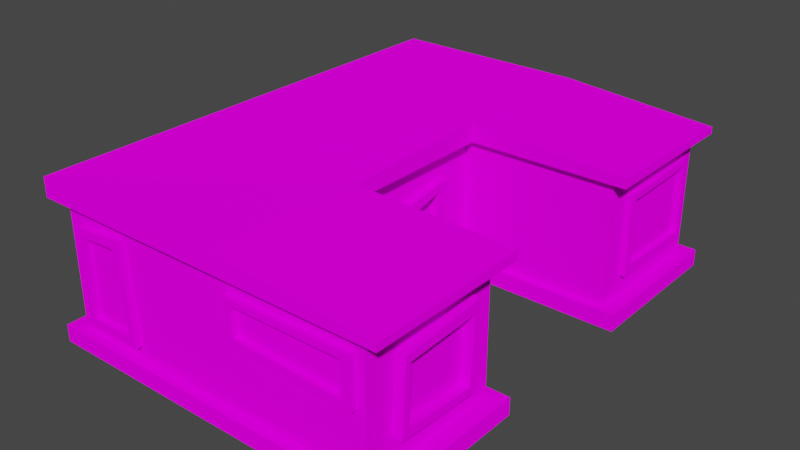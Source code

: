 # Source: Mansion.blend  (saved by Blender 2.82.7; exported with 4.5.12 LTS)
import bpy
from mathutils import Matrix  # noqa: F401  (used for matrix-valued properties, if any)

bpy.ops.wm.read_factory_settings(use_empty=True)
scene = bpy.context.scene
scene.name = 'Scene'

# ---- collections
col_collection = bpy.data.collections.new('Collection'); scene.collection.children.link(col_collection)

# ---- images (referenced by path relative to the original .blend; pixels are not part of the script)
import os
ASSET_DIR = os.environ.get("B2B_ASSET_DIR", "")  # directory of the original .blend (textures are referenced by path, not embedded)
HERE = os.path.dirname(os.path.abspath(__file__))  # packed textures are extracted next to this script under _unpacked/

def load_image(name, relpath, width, height, colorspace="sRGB"):
    """Load a texture the original file referenced (path relative to the .blend, or extracted next to this script)."""
    p = next((c for c in (os.path.join(HERE, relpath), os.path.join(ASSET_DIR, relpath)) if relpath and os.path.exists(c)), "")
    if p:
        img = bpy.data.images.load(p, check_existing=True)
        img.name = name
    else:  # same state as the original file: an image datablock whose file is absent (Cycles renders it pink)
        img = bpy.data.images.new(name, width, height)
        img.source = "FILE"
        img.filepath = "//" + (relpath or name)
    img.colorspace_settings.name = colorspace
    return img
img_atlas_png = load_image('Atlas.png', 'Atlas.png', 1024, 1024, 'sRGB')

# ---- materials (node trees are filled in below, after node groups)
mat_material = bpy.data.materials.new('Material')
mat_material.alpha_threshold = 0.0
mat_material.use_transparent_shadow = False
mat_material.line_color = (0.0, 0.0, 0.0, 1.0)

# ---- material node trees
mat_material.use_nodes = True; mat_material.node_tree.nodes.clear()
_N = mat_material.node_tree.nodes; _L = mat_material.node_tree.links
n0 = _N.new('ShaderNodeOutputMaterial'); n0.name = 'Material Output'; n0.location = (300, 300)
n1 = _N.new('ShaderNodeBsdfDiffuse'); n1.name = 'Diffuse BSDF'; n1.location = (10, 300)
n1.inputs[1].default_value = 0.4
n2 = _N.new('ShaderNodeTexImage'); n2.name = 'Image Texture'; n2.location = (-280, 275)
n2.image = img_atlas_png
n2.interpolation = 'Closest'
_L.new(n1.outputs[0], n0.inputs[0])
_L.new(n2.outputs[0], n1.inputs[0])
n0.is_active_output = True

# ---- world
world_world = bpy.data.worlds.new('World'); scene.world = world_world
world_world.use_nodes = True; world_world.node_tree.nodes.clear()
_N = world_world.node_tree.nodes; _L = world_world.node_tree.links
n0 = _N.new('ShaderNodeOutputWorld'); n0.name = 'World Output'; n0.location = (300, 300)
n1 = _N.new('ShaderNodeBackground'); n1.name = 'Background'; n1.location = (10, 300)
n1.inputs[0].default_value = (0.05088, 0.05088, 0.05088, 1.0)
_L.new(n1.outputs[0], n0.inputs[0])
n0.is_active_output = True
world_world.color = (0.05088, 0.05088, 0.05088)
world_world.use_sun_shadow = False
world_world.sun_shadow_jitter_overblur = 0.0

# ---- meshes
me_cube = bpy.data.meshes.new('Cube')
me_cube.from_pydata([(-1.743, -1.111, 1.725), (0.3785, 1.096, 1.743), (-1.772, 1.096, 0.2135), (-1.743, -1.111, 0.2317), (0.3785, 0.5464, 0.2181), (0.3785, -0.4052, 0.2259), (0.3785, -0.4791, 1.254), (0.3785, 0.5968, 1.431), (0.3785, 0.3833, 0.2194), (0.3785, -0.299, 0.225), (0.3785, -0.3201, 1.121), (0.3785, 0.464, 1.311), (0.4928, -0.299, 0.225), (0.4928, -0.4052, 0.2259), (0.4928, -0.4791, 1.254), (0.4928, 0.5968, 1.431), (0.4928, 0.5464, 0.2181), (0.4928, 0.3833, 0.2194), (0.4928, -0.3201, 1.121), (0.4928, 0.464, 1.311), (-1.769, 0.8319, 1.286), (-1.769, 0.8437, 0.5947), (-1.745, -1.007, 0.5826), (-1.746, -0.9268, 1.407), (-1.767, 0.753, 1.158), (-1.767, 0.7526, 0.6798), (-1.746, -0.8866, 0.6871), (-1.747, -0.819, 1.32), (-1.86, 0.8307, 1.286), (-1.86, 0.8426, 0.5947), (-1.837, -1.008, 0.5826), (-1.838, -0.928, 1.407), (-1.859, 0.7518, 1.158), (-1.859, 0.7515, 0.6798), (-1.838, -0.8878, 0.6871), (-1.839, -0.8201, 1.32), (0.3785, 1.096, 0.2135), (0.3785, -1.111, 1.725), (0.3785, -1.111, 0.2317), (-1.772, 1.096, 1.743)], [], [(3, 22, 21, 2), (36, 1, 37, 38, 5, 6, 7, 4), (16, 15, 14, 13, 12, 18, 19, 17), (7, 6, 14, 15), (8, 11, 10, 9), (5, 9, 12, 13), (10, 11, 19, 18), (4, 7, 15, 16), (6, 5, 13, 14), (11, 8, 17, 19), (9, 10, 18, 12), (8, 4, 16, 17), (2, 21, 20, 23, 22, 3, 0, 39), (20, 21, 29, 28), (22, 23, 31, 30), (25, 26, 27, 24), (31, 28, 32, 35, 34, 30), (30, 34, 33, 32, 28, 29), (24, 27, 35, 32), (26, 25, 33, 34), (23, 20, 28, 31), (21, 22, 30, 29), (27, 26, 34, 35), (25, 24, 32, 33)])
_uv = me_cube.uv_layers.new(name='UVMap')
_uv.uv.foreach_set('vector', [0.1406, 0.0585, 0.1457, 0.05991, 0.146, 0.0851, 0.1406, 0.08854, 0.1406, 0.1186, 0.1623, 0.1186, 0.1623, 0.1486, 0.1406, 0.1486, 0.1406, 0.139, 0.1555, 0.14, 0.1579, 0.1254, 0.1406, 0.1261, 0.6193, 0.3758, 0.6365, 0.3751, 0.6341, 0.3898, 0.6193, 0.3888, 0.6193, 0.3873, 0.6321, 0.3876, 0.6348, 0.377, 0.6193, 0.3781, 0.6365, 0.3751, 0.6341, 0.3898, 0.6341, 0.3898, 0.6365, 0.3751, 0.3941, 0.1283, 0.4097, 0.1272, 0.407, 0.1379, 0.3941, 0.1376, 0.6193, 0.3888, 0.6193, 0.3873, 0.6193, 0.3873, 0.6193, 0.3888, 0.6321, 0.3876, 0.6348, 0.377, 0.6348, 0.377, 0.6321, 0.3876, 0.6193, 0.3758, 0.6365, 0.3751, 0.6365, 0.3751, 0.6193, 0.3758, 0.6341, 0.3898, 0.6193, 0.3888, 0.6193, 0.3888, 0.6341, 0.3898, 0.6348, 0.377, 0.6193, 0.3781, 0.6193, 0.3781, 0.6348, 0.377, 0.6193, 0.3873, 0.6321, 0.3876, 0.6321, 0.3876, 0.6193, 0.3873, 0.6193, 0.3781, 0.6193, 0.3758, 0.6193, 0.3758, 0.6193, 0.3781, 0.1406, 0.08854, 0.146, 0.0851, 0.1558, 0.08494, 0.1577, 0.061, 0.1457, 0.05991, 0.1406, 0.0585, 0.1623, 0.0585, 0.1623, 0.08854, 0.6345, 0.3347, 0.6246, 0.3349, 0.6246, 0.3349, 0.6345, 0.3347, 0.6244, 0.3097, 0.6363, 0.3108, 0.6363, 0.3108, 0.6244, 0.3097, 0.6283, 0.07279, 0.6283, 0.05047, 0.6375, 0.05139, 0.6351, 0.07279, 0.6363, 0.3108, 0.6345, 0.3347, 0.6327, 0.3336, 0.635, 0.3122, 0.6259, 0.3113, 0.6244, 0.3097, 0.6244, 0.3097, 0.6259, 0.3113, 0.6259, 0.3336, 0.6327, 0.3336, 0.6345, 0.3347, 0.6246, 0.3349, 0.6327, 0.3336, 0.635, 0.3122, 0.635, 0.3122, 0.6327, 0.3336, 0.6259, 0.3113, 0.6259, 0.3336, 0.6259, 0.3336, 0.6259, 0.3113, 0.6363, 0.3108, 0.6345, 0.3347, 0.6345, 0.3347, 0.6363, 0.3108, 0.6246, 0.3349, 0.6244, 0.3097, 0.6244, 0.3097, 0.6246, 0.3349, 0.635, 0.3122, 0.6259, 0.3113, 0.6259, 0.3113, 0.635, 0.3122, 0.6259, 0.3336, 0.6327, 0.3336, 0.6327, 0.3336, 0.6259, 0.3336])
me_cube.materials.append(mat_material)
me_cube.use_remesh_fix_poles = True
me_cube.use_remesh_preserve_attributes = False
me_cube.use_mirror_vertex_groups = False
me_cube.update()
me_cube_003 = bpy.data.meshes.new('Cube.003')
me_cube_003.from_pydata([(-1.965, -1.0, 0.0), (0.5413, -1.0, 0.0), (-1.965, -3.0, 0.0), (0.03522, -3.0, 0.0), (2.541, -1.0, 0.0), (2.541, -3.0, 0.0), (0.5413, -1.0, 0.2141), (0.03522, -3.0, 0.2141), (2.541, -1.0, 0.2141), (2.541, -3.0, 0.2141), (-1.965, -1.0, 0.2141), (-1.965, -3.0, 0.2141), (0.3785, -1.111, 0.2317), (0.03522, -2.889, 0.2317), (2.32, -1.111, 0.2317), (2.32, -2.889, 0.2317), (-1.743, -1.111, 0.2317), (-1.743, -2.889, 0.2317)], [], [(7, 3, 5, 9), (10, 0, 2, 11), (0, 1, 3, 2), (3, 1, 4, 5), (3, 7, 11, 2), (4, 8, 9, 5), (1, 6, 8, 4), (16, 10, 11, 17), (13, 7, 9, 15), (6, 12, 14, 8), (8, 14, 15, 9), (7, 13, 17, 11)])
_uv = me_cube_003.uv_layers.new(name='UVMap')
_uv.uv.foreach_set('vector', [0.8659, 0.3996, 0.8627, 0.3996, 0.8627, 0.3996, 0.8659, 0.3996, 0.8659, 0.3095, 0.8627, 0.3095, 0.8627, 0.3095, 0.8659, 0.3095, 0.8327, 0.3996, 0.8627, 0.3996, 0.8627, 0.3996, 0.8327, 0.3996, 0.8627, 0.3996, 0.8627, 0.3996, 0.8627, 0.3996, 0.8627, 0.3996, 0.8627, 0.3996, 0.8659, 0.3996, 0.8659, 0.4297, 0.8627, 0.4297, 0.8627, 0.3996, 0.8659, 0.3996, 0.8659, 0.3996, 0.8627, 0.3996, 0.8627, 0.3996, 0.8659, 0.3996, 0.8659, 0.3996, 0.8627, 0.3996, 0.8666, 0.3095, 0.8659, 0.3095, 0.8659, 0.3095, 0.8666, 0.3095, 0.8666, 0.3996, 0.8659, 0.3996, 0.8659, 0.3996, 0.8666, 0.3996, 0.8659, 0.3996, 0.8666, 0.3996, 0.8666, 0.3996, 0.8659, 0.3996, 0.8659, 0.3996, 0.8666, 0.3996, 0.8666, 0.3996, 0.8659, 0.3996, 0.8659, 0.3996, 0.8666, 0.3996, 0.8666, 0.4297, 0.8659, 0.4297])
me_cube_003.materials.append(mat_material)
me_cube_003.use_remesh_fix_poles = True
me_cube_003.use_remesh_preserve_attributes = False
me_cube_003.use_mirror_vertex_groups = False
me_cube_003.update()
me_cube_005 = bpy.data.meshes.new('Cube.005')
me_cube_005.from_pydata([(-1.965, -1.0, 2.0), (0.5413, -1.0, 1.943), (-1.965, -3.0, 2.0), (0.5413, -3.0, 2.0), (2.541, -1.0, 1.878), (2.541, -3.0, 1.847), (-1.965, -1.0, 1.761), (0.5413, -1.0, 1.761), (-1.965, -3.0, 1.761), (0.5413, -3.0, 1.761), (2.541, -1.0, 1.761), (2.541, -3.0, 1.761), (-1.743, -1.111, 1.725), (-1.743, -2.889, 1.725), (0.3785, -1.111, 1.725), (0.03522, -2.889, 1.725), (2.32, -1.111, 1.725), (2.32, -2.889, 1.725)], [], [(1, 0, 2, 3), (9, 3, 2, 8), (10, 4, 5, 11), (7, 1, 4, 10), (1, 3, 5, 4), (14, 7, 10, 16), (16, 10, 11, 17), (0, 6, 8, 2), (3, 9, 11, 5), (15, 9, 8, 13), (9, 15, 17, 11), (6, 12, 13, 8)])
_uv = me_cube_005.uv_layers.new(name='UVMap')
_uv.uv.foreach_set('vector', [0.3784, 0.1498, 0.4085, 0.1498, 0.4085, 0.1498, 0.3784, 0.1498, 0.3749, 0.1498, 0.3784, 0.1498, 0.3784, 0.1799, 0.3749, 0.1799, 0.3749, 0.1498, 0.3784, 0.1498, 0.3784, 0.1498, 0.3749, 0.1498, 0.3749, 0.1498, 0.3784, 0.1498, 0.3784, 0.1498, 0.3749, 0.1498, 0.3784, 0.1498, 0.3784, 0.1498, 0.3784, 0.1498, 0.3784, 0.1498, 0.3739, 0.1498, 0.3749, 0.1498, 0.3749, 0.1498, 0.3739, 0.1498, 0.3739, 0.1498, 0.3749, 0.1498, 0.3749, 0.1498, 0.3739, 0.1498, 0.3784, 0.05973, 0.3749, 0.05973, 0.3749, 0.05973, 0.3784, 0.05973, 0.3784, 0.1498, 0.3749, 0.1498, 0.3749, 0.1498, 0.3784, 0.1498, 0.3739, 0.1498, 0.3749, 0.1498, 0.3749, 0.1799, 0.3739, 0.1799, 0.3749, 0.1498, 0.3739, 0.1498, 0.3739, 0.1498, 0.3749, 0.1498, 0.3749, 0.05973, 0.3739, 0.05973, 0.3739, 0.05973, 0.3749, 0.05973])
me_cube_005.materials.append(mat_material)
me_cube_005.use_remesh_fix_poles = True
me_cube_005.use_remesh_preserve_attributes = False
me_cube_005.use_mirror_vertex_groups = False
me_cube_005.update()
me_cube_006 = bpy.data.meshes.new('Cube.006')
me_cube_006.from_pydata([(-1.965, -1.0, 2.0), (-1.965, 1.0, 2.0), (0.5413, -1.0, 1.943), (0.5413, 1.0, 2.0), (-1.965, -1.0, 1.761), (-1.965, 1.0, 1.761), (0.5413, 1.0, 1.761), (0.5413, -1.0, 1.761), (-1.743, -1.111, 1.725), (-1.772, 1.096, 1.743), (0.3785, 1.096, 1.743), (0.3785, -1.111, 1.725)], [], [(4, 0, 1, 5), (6, 3, 2, 7), (3, 1, 0, 2), (10, 6, 7, 11), (8, 4, 5, 9)])
_uv = me_cube_006.uv_layers.new(name='UVMap')
_uv.uv.foreach_set('vector', [0.3749, 0.05973, 0.3784, 0.05973, 0.3784, 0.08977, 0.3749, 0.08977, 0.3749, 0.1198, 0.3784, 0.1198, 0.3784, 0.1498, 0.3749, 0.1498, 0.3784, 0.1198, 0.4085, 0.1198, 0.4085, 0.1498, 0.3784, 0.1498, 0.3739, 0.1198, 0.3749, 0.1198, 0.3749, 0.1498, 0.3739, 0.1498, 0.3739, 0.05973, 0.3749, 0.05973, 0.3749, 0.08977, 0.3739, 0.08977])
me_cube_006.materials.append(mat_material)
me_cube_006.use_remesh_fix_poles = True
me_cube_006.use_remesh_preserve_attributes = False
me_cube_006.use_mirror_vertex_groups = False
me_cube_006.update()
me_cube_007 = bpy.data.meshes.new('Cube.007')
me_cube_007.from_pydata([(-1.965, -1.0, 0.0), (-1.965, 1.0, 0.0), (0.5413, -1.0, 0.0), (0.5413, 1.0, 0.0), (-1.965, 1.0, 0.2141), (0.5413, 1.0, 0.2141), (0.5413, -1.0, 0.2141), (-1.965, -1.0, 0.2141), (-1.772, 1.096, 0.2135), (0.3785, 1.096, 0.2135), (0.3785, -1.111, 0.2317), (-1.743, -1.111, 0.2317), (0.3785, 0.5464, 0.2181), (0.3785, -0.4052, 0.2259), (0.3785, 0.3833, 0.2194), (0.3785, -0.299, 0.225)], [], [(1, 3, 2, 0), (0, 7, 4, 1), (3, 5, 6, 2), (5, 9, 12, 14, 15, 13, 10, 6), (7, 11, 8, 4)])
_uv = me_cube_007.uv_layers.new(name='UVMap')
_uv.uv.foreach_set('vector', [0.8327, 0.3696, 0.8627, 0.3696, 0.8627, 0.3996, 0.8327, 0.3996, 0.8627, 0.3095, 0.8659, 0.3095, 0.8659, 0.3395, 0.8627, 0.3395, 0.8627, 0.3696, 0.8659, 0.3696, 0.8659, 0.3996, 0.8627, 0.3996, 0.8659, 0.3696, 0.8666, 0.3696, 0.8666, 0.3771, 0.8666, 0.3793, 0.8666, 0.3886, 0.8666, 0.39, 0.8666, 0.3996, 0.8659, 0.3996, 0.8659, 0.3095, 0.8666, 0.3095, 0.8666, 0.3395, 0.8659, 0.3395])
me_cube_007.materials.append(mat_material)
me_cube_007.use_remesh_fix_poles = True
me_cube_007.use_remesh_preserve_attributes = False
me_cube_007.use_mirror_vertex_groups = False
me_cube_007.update()
me_cube_008 = bpy.data.meshes.new('Cube.008')
me_cube_008.from_pydata([(-1.965, 1.0, 2.0), (0.5413, 1.0, 2.0), (-1.965, 3.0, 2.0), (0.5413, 3.0, 2.0), (2.541, 1.0, 1.878), (2.541, 3.0, 1.847), (-1.965, 1.0, 1.761), (0.5413, 1.0, 1.761), (-1.965, 3.0, 1.761), (0.5413, 3.0, 1.761), (2.541, 1.0, 1.761), (2.541, 3.0, 1.761), (-1.772, 1.096, 1.743), (0.3785, 1.096, 1.743), (-1.772, 2.904, 1.743), (0.03522, 2.904, 1.743), (2.348, 1.096, 1.743), (2.348, 2.904, 1.743)], [], [(0, 1, 3, 2), (8, 2, 3, 9), (6, 0, 2, 8), (9, 3, 5, 11), (3, 1, 4, 5), (15, 9, 11, 17), (1, 7, 10, 4), (4, 10, 11, 5), (12, 6, 8, 14), (14, 8, 9, 15), (10, 16, 17, 11), (7, 13, 16, 10)])
_uv = me_cube_008.uv_layers.new(name='UVMap')
_uv.uv.foreach_set('vector', [0.4085, 0.1198, 0.3784, 0.1198, 0.3784, 0.1198, 0.4085, 0.1198, 0.3749, 0.08977, 0.3784, 0.08977, 0.3784, 0.1198, 0.3749, 0.1198, 0.3749, 0.08977, 0.3784, 0.08977, 0.3784, 0.08977, 0.3749, 0.08977, 0.3749, 0.1198, 0.3784, 0.1198, 0.3784, 0.1198, 0.3749, 0.1198, 0.3784, 0.1198, 0.3784, 0.1198, 0.3784, 0.1198, 0.3784, 0.1198, 0.3739, 0.1198, 0.3749, 0.1198, 0.3749, 0.1198, 0.3739, 0.1198, 0.3784, 0.1198, 0.3749, 0.1198, 0.3749, 0.1198, 0.3784, 0.1198, 0.3784, 0.1198, 0.3749, 0.1198, 0.3749, 0.1198, 0.3784, 0.1198, 0.3739, 0.08977, 0.3749, 0.08977, 0.3749, 0.08977, 0.3739, 0.08977, 0.3739, 0.08977, 0.3749, 0.08977, 0.3749, 0.1198, 0.3739, 0.1198, 0.3749, 0.1198, 0.3739, 0.1198, 0.3739, 0.1198, 0.3749, 0.1198, 0.3749, 0.1198, 0.3739, 0.1198, 0.3739, 0.1198, 0.3749, 0.1198])
me_cube_008.materials.append(mat_material)
me_cube_008.use_remesh_fix_poles = True
me_cube_008.use_remesh_preserve_attributes = False
me_cube_008.use_mirror_vertex_groups = False
me_cube_008.update()
me_cube_009 = bpy.data.meshes.new('Cube.009')
me_cube_009.from_pydata([(-1.965, 1.0, 0.0), (0.5413, 1.0, 0.0), (-1.965, 3.0, 0.0), (0.03522, 3.0, 0.0), (2.541, 1.0, 0.0), (2.541, 3.0, 0.0), (-1.965, 1.0, 0.2141), (0.5413, 1.0, 0.2141), (-1.965, 3.0, 0.2141), (0.03522, 3.0, 0.2141), (2.541, 1.0, 0.2141), (2.541, 3.0, 0.2141), (-1.772, 1.096, 0.2135), (0.3785, 1.096, 0.2135), (-1.772, 2.904, 0.2135), (0.03522, 2.904, 0.2135), (2.348, 1.096, 0.2135), (2.348, 2.904, 0.2135)], [], [(1, 3, 5, 4), (1, 0, 2, 3), (10, 4, 5, 11), (7, 1, 4, 10), (2, 8, 9, 3), (0, 6, 8, 2), (3, 9, 11, 5), (13, 7, 10, 16), (16, 10, 11, 17), (9, 15, 17, 11), (6, 12, 14, 8), (8, 14, 15, 9)])
_uv = me_cube_009.uv_layers.new(name='UVMap')
_uv.uv.foreach_set('vector', [0.8627, 0.3696, 0.8627, 0.3696, 0.8627, 0.3696, 0.8627, 0.3696, 0.8627, 0.3696, 0.8327, 0.3696, 0.8327, 0.3696, 0.8627, 0.3696, 0.8659, 0.3696, 0.8627, 0.3696, 0.8627, 0.3696, 0.8659, 0.3696, 0.8659, 0.3696, 0.8627, 0.3696, 0.8627, 0.3696, 0.8659, 0.3696, 0.8627, 0.3395, 0.8659, 0.3395, 0.8659, 0.3696, 0.8627, 0.3696, 0.8627, 0.3395, 0.8659, 0.3395, 0.8659, 0.3395, 0.8627, 0.3395, 0.8627, 0.3696, 0.8659, 0.3696, 0.8659, 0.3696, 0.8627, 0.3696, 0.8666, 0.3696, 0.8659, 0.3696, 0.8659, 0.3696, 0.8666, 0.3696, 0.8666, 0.3696, 0.8659, 0.3696, 0.8659, 0.3696, 0.8666, 0.3696, 0.8659, 0.3696, 0.8666, 0.3696, 0.8666, 0.3696, 0.8659, 0.3696, 0.8659, 0.3395, 0.8666, 0.3395, 0.8666, 0.3395, 0.8659, 0.3395, 0.8659, 0.3395, 0.8666, 0.3395, 0.8666, 0.3696, 0.8659, 0.3696])
me_cube_009.materials.append(mat_material)
me_cube_009.use_remesh_fix_poles = True
me_cube_009.use_remesh_preserve_attributes = False
me_cube_009.use_mirror_vertex_groups = False
me_cube_009.update()
me_cube_010 = bpy.data.meshes.new('Cube.010')
me_cube_010.from_pydata([(-1.743, -2.889, 1.725), (0.3785, -1.111, 1.725), (0.03522, -2.889, 1.725), (2.32, -1.111, 1.725), (2.32, -2.889, 1.725), (0.3785, -1.111, 0.2317), (0.03522, -2.889, 0.2317), (2.32, -1.111, 0.2317), (2.32, -2.889, 0.2317), (-1.743, -2.889, 0.2317), (2.32, -2.499, 1.423), (2.32, -2.552, 0.5423), (2.32, -1.481, 0.4965), (2.32, -1.423, 1.52), (2.32, -2.43, 1.339), (2.32, -2.468, 0.6435), (2.32, -1.55, 0.5844), (2.32, -1.502, 1.379), (-1.553, -2.889, 1.532), (-1.546, -2.889, 0.3773), (-0.7846, -2.889, 0.3691), (-0.883, -2.889, 1.586), (-1.464, -2.889, 1.441), (-1.466, -2.889, 0.4759), (-0.8881, -2.889, 0.4832), (-0.9885, -2.889, 1.47), (0.6348, -2.889, 1.561), (0.6769, -2.889, 1.042), (2.219, -2.889, 0.9945), (2.208, -2.889, 1.582), (0.7254, -2.889, 1.49), (0.7612, -2.889, 1.141), (2.108, -2.889, 1.081), (2.097, -2.889, 1.495), (-1.553, -2.962, 1.532), (-1.546, -2.962, 0.3773), (-0.7846, -2.962, 0.3691), (-0.883, -2.962, 1.586), (-1.464, -2.962, 1.441), (-1.466, -2.962, 0.4759), (-0.8881, -2.962, 0.4832), (-0.9885, -2.962, 1.47), (0.6348, -2.967, 1.561), (0.6769, -2.967, 1.042), (2.219, -2.967, 0.9945), (2.208, -2.967, 1.582), (0.7254, -2.967, 1.49), (0.7612, -2.967, 1.141), (2.108, -2.967, 1.081), (2.097, -2.967, 1.495), (2.442, -2.499, 1.423), (2.442, -2.552, 0.5423), (2.442, -1.481, 0.4965), (2.442, -1.423, 1.52), (2.442, -2.43, 1.339), (2.442, -2.468, 0.6435), (2.442, -1.55, 0.5844), (2.442, -1.502, 1.379), (-1.743, -1.111, 0.2317), (-1.743, -1.111, 1.725)], [], [(6, 20, 19, 18, 0, 9), (7, 3, 13, 12, 11, 8), (5, 1, 3, 7), (2, 26, 29, 28, 4), (59, 58, 9, 0), (37, 34, 35, 39, 38, 41, 40, 36), (8, 11, 10, 13, 3, 4), (15, 14, 54, 55), (17, 16, 56, 57), (16, 17, 14, 15), (0, 18, 21, 20, 6, 2), (23, 22, 38, 39), (25, 24, 40, 41), (24, 25, 22, 23), (4, 28, 27, 26, 2, 6, 8), (29, 26, 42, 45), (32, 31, 47, 48), (33, 30, 31, 32), (36, 40, 39, 35), (20, 21, 37, 36), (18, 19, 35, 34), (22, 25, 41, 38), (24, 23, 39, 40), (21, 18, 34, 37), (19, 20, 36, 35), (43, 44, 48, 47, 46, 42), (42, 46, 49, 48, 44, 45), (27, 28, 44, 43), (33, 32, 48, 49), (31, 30, 46, 47), (28, 29, 45, 44), (26, 27, 43, 42), (30, 33, 49, 46), (50, 51, 55, 54, 57, 53), (53, 57, 56, 55, 51, 52), (12, 13, 53, 52), (10, 11, 51, 50), (14, 17, 57, 54), (16, 15, 55, 56), (13, 10, 50, 53), (11, 12, 52, 51)])
_uv = me_cube_010.uv_layers.new(name='UVMap')
_uv.uv.foreach_set('vector', [0.1406, 0.1486, 0.1426, 0.1625, 0.1427, 0.1753, 0.1595, 0.1754, 0.1623, 0.1787, 0.1406, 0.1787, 0.1406, 0.1486, 0.1623, 0.1486, 0.1593, 0.1486, 0.1445, 0.1486, 0.1451, 0.1486, 0.1406, 0.1486, 0.1406, 0.1486, 0.1623, 0.1486, 0.1623, 0.1486, 0.1406, 0.1486, 0.1623, 0.1486, 0.1599, 0.1486, 0.1602, 0.1486, 0.1517, 0.1486, 0.1623, 0.1486, 0.1623, 0.0585, 0.1406, 0.0585, 0.1406, 0.0585, 0.1623, 0.0585, 0.6389, 0.4139, 0.6381, 0.4252, 0.6214, 0.4251, 0.6228, 0.4237, 0.6368, 0.4237, 0.6372, 0.4157, 0.6229, 0.414, 0.6212, 0.4122, 0.1406, 0.1486, 0.1451, 0.1486, 0.1579, 0.1486, 0.1593, 0.1486, 0.1623, 0.1486, 0.1623, 0.1486, 0.6252, 0.3984, 0.6353, 0.3984, 0.6353, 0.3984, 0.6252, 0.3984, 0.6359, 0.3984, 0.6244, 0.3984, 0.6244, 0.3984, 0.6359, 0.3984, 0.6268, 0.1375, 0.6384, 0.1375, 0.6378, 0.1375, 0.6277, 0.1375, 0.1623, 0.1787, 0.1595, 0.1754, 0.1603, 0.1641, 0.1426, 0.1625, 0.1406, 0.1486, 0.1623, 0.1486, 0.6228, 0.4237, 0.6368, 0.4237, 0.6368, 0.4237, 0.6228, 0.4237, 0.6372, 0.4157, 0.6229, 0.414, 0.6229, 0.414, 0.6372, 0.4157, 0.6254, 0.1531, 0.6397, 0.1548, 0.6393, 0.1629, 0.6253, 0.1629, 0.1623, 0.1486, 0.1517, 0.1486, 0.1524, 0.1486, 0.1599, 0.1486, 0.1623, 0.1486, 0.1406, 0.1486, 0.1406, 0.1486, 0.6389, 0.3984, 0.6386, 0.3984, 0.6386, 0.3984, 0.6389, 0.3984, 0.6316, 0.3984, 0.6325, 0.3984, 0.6325, 0.3984, 0.6316, 0.3984, 0.6401, 0.1375, 0.64, 0.1375, 0.6349, 0.1375, 0.6341, 0.1375, 0.6212, 0.4122, 0.6229, 0.414, 0.6228, 0.4237, 0.6214, 0.4251, 0.6212, 0.4122, 0.6389, 0.4139, 0.6389, 0.4139, 0.6212, 0.4122, 0.6381, 0.4252, 0.6214, 0.4251, 0.6214, 0.4251, 0.6381, 0.4252, 0.6368, 0.4237, 0.6372, 0.4157, 0.6372, 0.4157, 0.6368, 0.4237, 0.6229, 0.414, 0.6228, 0.4237, 0.6228, 0.4237, 0.6229, 0.414, 0.6389, 0.4139, 0.6381, 0.4252, 0.6381, 0.4252, 0.6389, 0.4139, 0.6214, 0.4251, 0.6212, 0.4122, 0.6212, 0.4122, 0.6214, 0.4251, 0.631, 0.3984, 0.6303, 0.3984, 0.6316, 0.3984, 0.6325, 0.3984, 0.6375, 0.3984, 0.6386, 0.3984, 0.6386, 0.3984, 0.6375, 0.3984, 0.6376, 0.3984, 0.6316, 0.3984, 0.6303, 0.3984, 0.6389, 0.3984, 0.631, 0.3984, 0.6303, 0.3984, 0.6303, 0.3984, 0.631, 0.3984, 0.6376, 0.3984, 0.6316, 0.3984, 0.6316, 0.3984, 0.6376, 0.3984, 0.6325, 0.3984, 0.6375, 0.3984, 0.6375, 0.3984, 0.6325, 0.3984, 0.6303, 0.3984, 0.6389, 0.3984, 0.6389, 0.3984, 0.6303, 0.3984, 0.6386, 0.3984, 0.631, 0.3984, 0.631, 0.3984, 0.6386, 0.3984, 0.6375, 0.3984, 0.6376, 0.3984, 0.6376, 0.3984, 0.6375, 0.3984, 0.6366, 0.3984, 0.6238, 0.3984, 0.6252, 0.3984, 0.6353, 0.3984, 0.6359, 0.3984, 0.638, 0.3984, 0.638, 0.3984, 0.6359, 0.3984, 0.6244, 0.3984, 0.6252, 0.3984, 0.6238, 0.3984, 0.6231, 0.3984, 0.6231, 0.3984, 0.638, 0.3984, 0.638, 0.3984, 0.6231, 0.3984, 0.6366, 0.3984, 0.6238, 0.3984, 0.6238, 0.3984, 0.6366, 0.3984, 0.6353, 0.3984, 0.6359, 0.3984, 0.6359, 0.3984, 0.6353, 0.3984, 0.6244, 0.3984, 0.6252, 0.3984, 0.6252, 0.3984, 0.6244, 0.3984, 0.638, 0.3984, 0.6366, 0.3984, 0.6366, 0.3984, 0.638, 0.3984, 0.6238, 0.3984, 0.6231, 0.3984, 0.6231, 0.3984, 0.6238, 0.3984])
me_cube_010.materials.append(mat_material)
me_cube_010.use_remesh_fix_poles = True
me_cube_010.use_remesh_preserve_attributes = False
me_cube_010.use_mirror_vertex_groups = False
me_cube_010.update()
me_cube_011 = bpy.data.meshes.new('Cube.011')
me_cube_011.from_pydata([(-1.772, 1.096, 1.743), (-1.772, 2.904, 1.743), (0.03522, 2.904, 1.743), (2.348, 1.096, 1.743), (2.348, 2.904, 1.743), (0.3785, 1.096, 0.2135), (-1.772, 2.904, 0.2135), (0.03522, 2.904, 0.2135), (2.348, 1.096, 0.2135), (2.348, 2.904, 0.2135), (2.348, 1.415, 1.481), (2.348, 1.425, 0.4731), (2.348, 2.709, 0.4669), (2.348, 2.705, 1.528), (2.348, 1.507, 1.41), (2.348, 1.513, 0.5921), (2.348, 2.639, 0.5654), (2.348, 2.623, 1.431), (-1.162, 2.904, 1.614), (-1.152, 2.904, 1.068), (-1.668, 2.904, 1.072), (-1.63, 2.904, 1.591), (-1.253, 2.904, 1.501), (-1.24, 2.904, 1.149), (-1.587, 2.904, 1.149), (-1.534, 2.904, 1.494), (2.19, 2.904, 1.517), (2.179, 2.904, 0.4711), (1.552, 2.904, 0.5062), (1.605, 2.904, 1.62), (2.087, 2.904, 1.415), (2.078, 2.904, 0.5454), (1.684, 2.904, 0.5799), (1.731, 2.904, 1.481), (2.42, 1.415, 1.481), (2.42, 1.425, 0.4731), (2.42, 2.709, 0.4669), (2.42, 2.705, 1.528), (2.42, 1.507, 1.41), (2.42, 1.513, 0.5921), (2.42, 2.639, 0.5654), (2.42, 2.623, 1.431), (2.19, 2.965, 1.517), (2.179, 2.965, 0.4711), (1.552, 2.965, 0.5062), (1.605, 2.965, 1.62), (2.087, 2.965, 1.415), (2.078, 2.965, 0.5454), (1.684, 2.965, 0.5799), (1.731, 2.965, 1.481), (-1.162, 2.962, 1.614), (-1.152, 2.962, 1.068), (-1.668, 2.962, 1.072), (-1.63, 2.962, 1.591), (-1.253, 2.962, 1.501), (-1.24, 2.962, 1.149), (-1.587, 2.962, 1.149), (-1.534, 2.962, 1.494), (0.3785, 1.096, 1.743), (-1.772, 1.096, 0.2135)], [], [(6, 1, 20, 19, 2, 7), (59, 0, 1, 6), (7, 28, 27, 26, 4, 9), (3, 8, 9, 12, 11, 10), (58, 5, 8, 3), (16, 15, 39, 40), (13, 12, 9, 4, 3, 10), (14, 15, 16, 17), (14, 17, 41, 38), (2, 19, 18, 21, 20, 1), (20, 21, 53, 52), (23, 22, 54, 55), (24, 25, 22, 23), (4, 26, 29, 28, 7, 2), (27, 28, 44, 43), (29, 26, 42, 45), (31, 32, 33, 30), (34, 35, 36, 40, 39, 38), (41, 40, 36, 37, 34, 38), (13, 10, 34, 37), (11, 12, 36, 35), (17, 16, 40, 41), (15, 14, 38, 39), (12, 13, 37, 36), (10, 11, 35, 34), (45, 42, 46, 49, 48, 44), (44, 48, 47, 46, 42, 43), (33, 32, 48, 49), (31, 30, 46, 47), (28, 29, 45, 44), (26, 27, 43, 42), (30, 33, 49, 46), (32, 31, 47, 48), (53, 50, 51, 55, 54, 57, 56, 52), (52, 56, 55, 51), (18, 19, 51, 50), (22, 25, 57, 54), (24, 23, 55, 56), (21, 18, 50, 53), (19, 20, 52, 51), (25, 24, 56, 57)])
_uv = me_cube_011.uv_layers.new(name='UVMap')
_uv.uv.foreach_set('vector', [0.1406, 0.08854, 0.1623, 0.08854, 0.1528, 0.09027, 0.1527, 0.09885, 0.1623, 0.1186, 0.1406, 0.1186, 0.1406, 0.08854, 0.1623, 0.08854, 0.1623, 0.08854, 0.1406, 0.08854, 0.1406, 0.1186, 0.1448, 0.1186, 0.1443, 0.1186, 0.1591, 0.1186, 0.1623, 0.1186, 0.1406, 0.1186, 0.1623, 0.1186, 0.1406, 0.1186, 0.1406, 0.1186, 0.1442, 0.1186, 0.1443, 0.1186, 0.1586, 0.1186, 0.1623, 0.1186, 0.1406, 0.1186, 0.1406, 0.1186, 0.1623, 0.1186, 0.6242, 0.3683, 0.6246, 0.3683, 0.6246, 0.3683, 0.6242, 0.3683, 0.1593, 0.1186, 0.1442, 0.1186, 0.1406, 0.1186, 0.1623, 0.1186, 0.1623, 0.1186, 0.1586, 0.1186, 0.6387, 0.1075, 0.6271, 0.1075, 0.6267, 0.1075, 0.639, 0.1075, 0.6362, 0.3683, 0.6365, 0.3683, 0.6365, 0.3683, 0.6362, 0.3683, 0.1623, 0.1186, 0.1527, 0.09885, 0.1605, 0.09867, 0.1602, 0.0909, 0.1528, 0.09027, 0.1623, 0.08854, 0.6314, 0.34, 0.6388, 0.3407, 0.6388, 0.3407, 0.6314, 0.34, 0.6325, 0.3472, 0.6375, 0.3469, 0.6375, 0.3469, 0.6325, 0.3472, 0.635, 0.08054, 0.6399, 0.08142, 0.64, 0.08608, 0.635, 0.08631, 0.1623, 0.1186, 0.1591, 0.1186, 0.1606, 0.1186, 0.1448, 0.1186, 0.1406, 0.1186, 0.1623, 0.1186, 0.6229, 0.3683, 0.6234, 0.3683, 0.6234, 0.3683, 0.6229, 0.3683, 0.6392, 0.3683, 0.6377, 0.3683, 0.6377, 0.3683, 0.6392, 0.3683, 0.6264, 0.1075, 0.6269, 0.1075, 0.6397, 0.1075, 0.6388, 0.1075, 0.6372, 0.3683, 0.6229, 0.3683, 0.6228, 0.3683, 0.6242, 0.3683, 0.6246, 0.3683, 0.6362, 0.3683, 0.6365, 0.3683, 0.6242, 0.3683, 0.6228, 0.3683, 0.6379, 0.3683, 0.6372, 0.3683, 0.6362, 0.3683, 0.6379, 0.3683, 0.6372, 0.3683, 0.6372, 0.3683, 0.6379, 0.3683, 0.6229, 0.3683, 0.6228, 0.3683, 0.6228, 0.3683, 0.6229, 0.3683, 0.6365, 0.3683, 0.6242, 0.3683, 0.6242, 0.3683, 0.6365, 0.3683, 0.6246, 0.3683, 0.6362, 0.3683, 0.6362, 0.3683, 0.6246, 0.3683, 0.6228, 0.3683, 0.6379, 0.3683, 0.6379, 0.3683, 0.6228, 0.3683, 0.6372, 0.3683, 0.6229, 0.3683, 0.6229, 0.3683, 0.6372, 0.3683, 0.6392, 0.3683, 0.6377, 0.3683, 0.6363, 0.3683, 0.6372, 0.3683, 0.6244, 0.3683, 0.6234, 0.3683, 0.6234, 0.3683, 0.6244, 0.3683, 0.624, 0.3683, 0.6363, 0.3683, 0.6377, 0.3683, 0.6229, 0.3683, 0.6372, 0.3683, 0.6244, 0.3683, 0.6244, 0.3683, 0.6372, 0.3683, 0.624, 0.3683, 0.6363, 0.3683, 0.6363, 0.3683, 0.624, 0.3683, 0.6234, 0.3683, 0.6392, 0.3683, 0.6392, 0.3683, 0.6234, 0.3683, 0.6377, 0.3683, 0.6229, 0.3683, 0.6229, 0.3683, 0.6377, 0.3683, 0.6363, 0.3683, 0.6372, 0.3683, 0.6372, 0.3683, 0.6363, 0.3683, 0.6244, 0.3683, 0.624, 0.3683, 0.624, 0.3683, 0.6244, 0.3683, 0.6388, 0.3407, 0.6391, 0.3484, 0.6314, 0.3486, 0.6325, 0.3472, 0.6375, 0.3469, 0.6374, 0.3423, 0.6325, 0.3414, 0.6314, 0.34, 0.6314, 0.34, 0.6325, 0.3414, 0.6325, 0.3472, 0.6314, 0.3486, 0.6391, 0.3484, 0.6314, 0.3486, 0.6314, 0.3486, 0.6391, 0.3484, 0.6375, 0.3469, 0.6374, 0.3423, 0.6374, 0.3423, 0.6375, 0.3469, 0.6325, 0.3414, 0.6325, 0.3472, 0.6325, 0.3472, 0.6325, 0.3414, 0.6388, 0.3407, 0.6391, 0.3484, 0.6391, 0.3484, 0.6388, 0.3407, 0.6314, 0.3486, 0.6314, 0.34, 0.6314, 0.34, 0.6314, 0.3486, 0.6374, 0.3423, 0.6325, 0.3414, 0.6325, 0.3414, 0.6374, 0.3423])
me_cube_011.materials.append(mat_material)
me_cube_011.use_remesh_fix_poles = True
me_cube_011.use_remesh_preserve_attributes = False
me_cube_011.use_mirror_vertex_groups = False
me_cube_011.update()

# ---- objects
ob_cube = bpy.data.objects.new('Cube', me_cube)
ob_cube_001 = bpy.data.objects.new('Cube.001', me_cube_003)
ob_cube_002 = bpy.data.objects.new('Cube.002', me_cube_005)
ob_cube_003 = bpy.data.objects.new('Cube.003', me_cube_006)
ob_cube_004 = bpy.data.objects.new('Cube.004', me_cube_007)
ob_cube_005 = bpy.data.objects.new('Cube.005', me_cube_008)
ob_cube_006 = bpy.data.objects.new('Cube.006', me_cube_009)
ob_cube_007 = bpy.data.objects.new('Cube.007', me_cube_010)
ob_cube_008 = bpy.data.objects.new('Cube.008', me_cube_011)

# ---- transforms, parenting, visibility, modifiers, constraints
ob_cube.location = (0.0, 0.0, 0.0)
ob_cube.lineart.crease_threshold = 0.0
ob_cube_001.location = (0.0, 0.0, 0.0)
ob_cube_001.lineart.crease_threshold = 0.0
ob_cube_002.location = (0.0, 0.0, 0.0)
ob_cube_002.lineart.crease_threshold = 0.0
ob_cube_003.location = (0.0, 0.0, 0.0)
ob_cube_003.lineart.crease_threshold = 0.0
ob_cube_004.location = (0.0, 0.0, 0.0)
ob_cube_004.lineart.crease_threshold = 0.0
ob_cube_005.location = (0.0, 0.0, 0.0)
ob_cube_005.lineart.crease_threshold = 0.0
ob_cube_006.location = (0.0, 0.0, 0.0)
ob_cube_006.lineart.crease_threshold = 0.0
ob_cube_007.location = (0.0, 0.0, 0.0)
ob_cube_007.lineart.crease_threshold = 0.0
ob_cube_008.location = (0.0, 0.0, 0.0)
ob_cube_008.lineart.crease_threshold = 0.0

# ---- collection membership
col_collection.objects.link(ob_cube)
col_collection.objects.link(ob_cube_001)
col_collection.objects.link(ob_cube_002)
col_collection.objects.link(ob_cube_003)
col_collection.objects.link(ob_cube_004)
col_collection.objects.link(ob_cube_005)
col_collection.objects.link(ob_cube_006)
col_collection.objects.link(ob_cube_007)
col_collection.objects.link(ob_cube_008)

# ---- scene / render settings (as saved in the file)
scene.frame_start = 1; scene.frame_end = 250; scene.frame_set(1)
scene.render.engine = 'BLENDER_EEVEE_NEXT'
scene.cycles.use_denoising = False
scene.cycles.samples = 128
scene.cycles.sampling_pattern = 'TABULATED_SOBOL'
scene.cycles.use_adaptive_sampling = False
scene.cycles.use_light_tree = False
scene.view_settings.view_transform = 'Filmic'
bpy.context.view_layer.update()

# ---- added for rendering (the .blend has no active camera and no usable light): camera, sun
cam_auto = bpy.data.cameras.new('AutoCamera')
cam_auto.lens = 50.0
cam_auto.sensor_width = 36.0
cam_auto.clip_end = 1000.0
ob_auto_camera = bpy.data.objects.new('AutoCamera', cam_auto)
scene.collection.objects.link(ob_auto_camera)
ob_auto_camera.location = (7.47318, -8.62191, 6.74794)
ob_auto_camera.rotation_euler = (1.09748, -7.21219e-08, 0.694738)
scene.camera = ob_auto_camera
light_auto_sun = bpy.data.lights.new('AutoSun', 'SUN')
light_auto_sun.energy = 3.0
light_auto_sun.angle = 0.0523599
ob_auto_sun = bpy.data.objects.new('AutoSun', light_auto_sun)
scene.collection.objects.link(ob_auto_sun)
ob_auto_sun.rotation_euler = (0.872665, 0.174533, 0.523599)
bpy.context.view_layer.update()
